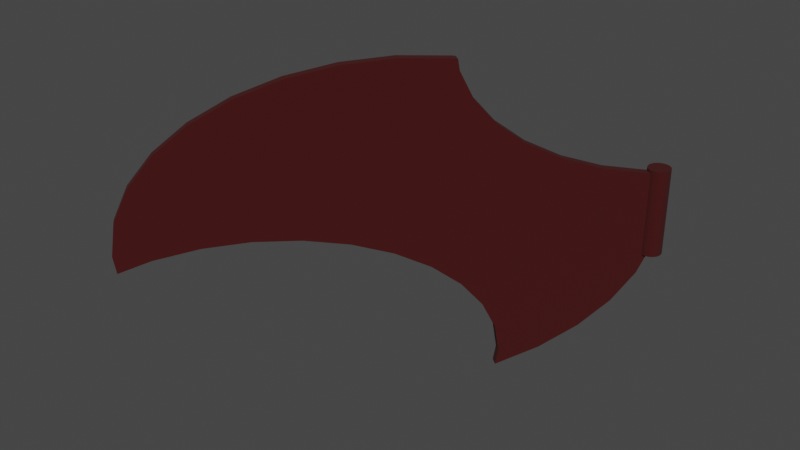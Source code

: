 # Source: dragonwings.blend  (saved by Blender 2.81.16; exported with 4.5.12 LTS)
import bpy
from mathutils import Matrix  # noqa: F401  (used for matrix-valued properties, if any)

bpy.ops.wm.read_factory_settings(use_empty=True)
scene = bpy.context.scene
scene.name = 'Scene'

# ---- collections
col_collection = bpy.data.collections.new('Collection'); scene.collection.children.link(col_collection)

# ---- materials (node trees are filled in below, after node groups)
mat_material_001 = bpy.data.materials.new('Material.001')
mat_material_001.use_transparent_shadow = False

# ---- material node trees
mat_material_001.use_nodes = True; mat_material_001.node_tree.nodes.clear()
_N = mat_material_001.node_tree.nodes; _L = mat_material_001.node_tree.links
n0 = _N.new('ShaderNodeOutputMaterial'); n0.name = 'Material Output'; n0.location = (300, 300)
n1 = _N.new('ShaderNodeBsdfPrincipled'); n1.name = 'Principled BSDF'; n1.location = (10, 300)
n1.distribution = 'GGX'
n1.subsurface_method = 'BURLEY'
n1.inputs[0].default_value = (0.04696, 0.0003658, 0.0, 1.0)
n1.inputs[2].default_value = 1.0
n1.inputs[3].default_value = 1.45
n1.inputs[27].default_value = (0.0, 0.0, 0.0, 1.0)
n1.inputs[28].default_value = 1.0
_L.new(n1.outputs[0], n0.inputs[0])
n0.is_active_output = True

# ---- world
world_world = bpy.data.worlds.new('World'); scene.world = world_world
world_world.use_nodes = True; world_world.node_tree.nodes.clear()
_N = world_world.node_tree.nodes; _L = world_world.node_tree.links
n0 = _N.new('ShaderNodeOutputWorld'); n0.name = 'World Output'; n0.location = (300, 300)
n1 = _N.new('ShaderNodeBackground'); n1.name = 'Background'; n1.location = (10, 300)
n1.inputs[0].default_value = (0.05088, 0.05088, 0.05088, 1.0)
_L.new(n1.outputs[0], n0.inputs[0])
n0.is_active_output = True
world_world.color = (0.05088, 0.05088, 0.05088)
world_world.use_sun_shadow = False
world_world.sun_shadow_jitter_overblur = 0.0

# ---- meshes
me_cylinder_003 = bpy.data.meshes.new('Cylinder.003')
me_cylinder_003.from_pydata([(0.0, 1.0, -1.0), (0.0, 1.0, 1.0), (0.1951, 0.9808, -1.0), (0.1951, 0.9808, 1.0), (0.3827, 0.9239, -1.0), (0.3827, 0.9239, 1.0), (0.5556, 0.8315, -1.0), (0.5556, 0.8315, 1.0), (0.7071, 0.7071, -1.0), (0.7071, 0.7071, 1.0), (0.8315, 0.5556, -1.0), (0.8315, 0.5556, 1.0), (0.9239, 0.3827, -1.0), (0.9239, 0.3827, 1.0), (0.9808, 0.1951, -1.0), (0.9808, 0.1951, 1.0), (1.0, 7.55e-08, -1.0), (1.0, 7.55e-08, 1.0), (0.9808, -0.1951, -1.0), (0.9808, -0.1951, 1.0), (0.9239, -0.3827, -1.0), (0.9239, -0.3827, 1.0), (0.8315, -0.5556, -1.0), (0.8315, -0.5556, 1.0), (0.7071, -0.7071, -1.0), (0.7071, -0.7071, 1.0), (0.5556, -0.8315, -1.0), (0.5556, -0.8315, 1.0), (0.3827, -0.9239, -1.0), (0.3827, -0.9239, 1.0), (0.1951, -0.9808, -1.0), (0.1951, -0.9808, 1.0), (-3.258e-07, -1.0, -1.0), (-3.258e-07, -1.0, 1.0), (-0.1951, -0.9808, -1.0), (-0.1951, -0.9808, 1.0), (-0.3827, -0.9239, -1.0), (-0.3827, -0.9239, 1.0), (-0.5556, -0.8315, -1.0), (-0.5556, -0.8315, 1.0), (-0.7071, -0.7071, -1.0), (-0.7071, -0.7071, 1.0), (-0.8315, -0.5556, -1.0), (-0.8315, -0.5556, 1.0), (-0.9239, -0.3827, -1.0), (-0.9239, -0.3827, 1.0), (-0.9808, -0.1951, -1.0), (-0.9808, -0.1951, 1.0), (-1.0, 9.656e-07, -1.0), (-1.0, 9.656e-07, 1.0), (-0.9808, 0.1951, -1.0), (-0.9808, 0.1951, 1.0), (-0.9239, 0.3827, -1.0), (-0.9239, 0.3827, 1.0), (-0.8315, 0.5556, -1.0), (-0.8315, 0.5556, 1.0), (-0.7071, 0.7071, -1.0), (-0.7071, 0.7071, 1.0), (-0.5556, 0.8315, -1.0), (-0.5556, 0.8315, 1.0), (-0.3827, 0.9239, -1.0), (-0.3827, 0.9239, 1.0), (-0.1951, 0.9808, -1.0), (-0.1951, 0.9808, 1.0), (-0.3891, -0.4755, 4.314e-09), (0.3891, -0.4755, -4.314e-09), (-0.3891, -0.04213, 0.7326), (0.3891, -0.04213, 0.7326), (-0.3891, 1.241, 1.437), (0.3891, 1.241, 1.437), (-0.3891, 3.325, 2.086), (0.3891, 3.325, 2.086), (-0.3891, 6.13, 2.655), (0.3891, 6.13, 2.655), (-0.3891, 9.547, 3.122), (0.3891, 9.547, 3.122), (-0.3891, 44.63, -1.219e-06), (0.3891, 44.63, -1.228e-06), (-0.3891, 44.2, -0.7326), (0.3891, 44.2, -0.7326), (-0.3891, 42.91, -1.437), (0.3891, 42.91, -1.437), (-0.3891, 40.83, -2.086), (0.3891, 40.83, -2.086), (-0.3891, 38.02, -2.655), (0.3891, 38.02, -2.655), (-0.3891, 34.61, -3.122), (0.3891, 34.61, -3.122), (-0.3891, 30.71, -3.469), (0.3891, 30.71, -3.469), (-0.3891, 26.48, -3.683), (0.3891, 26.48, -3.683), (-0.3891, 22.08, -3.755), (0.3891, 22.08, -3.755), (-0.3891, 17.68, -3.683), (0.3891, 17.68, -3.683), (-0.3891, -0.04214, -0.7326), (0.3891, -0.04214, -0.7326), (0.3891, 13.19, 3.108), (-0.3891, 13.19, 3.108), (0.3891, 13.58, 2.487), (-0.3891, 13.58, 2.487), (0.3891, 14.76, 1.889), (-0.3891, 14.76, 1.889), (0.3891, 41.67, 0.1637), (-0.3891, 41.67, 0.1637), (0.3891, 44.4, 0.3898), (-0.3891, 44.4, 0.3898), (0.3891, 37.8, -0.01764), (-0.3891, 37.8, -0.01764), (0.3891, 19.22, 0.8547), (-0.3891, 19.22, 0.8547), (0.3891, 16.66, 1.338), (-0.3891, 16.66, 1.338), (0.3891, 22.34, 0.4583), (-0.3891, 22.34, 0.4583), (0.3891, 33.78, -0.07888), (-0.3891, 33.78, -0.07888), (0.3891, 29.77, -0.01764), (-0.3891, 29.77, -0.01764), (0.3891, 25.9, 0.1637), (-0.3891, 25.9, 0.1637), (-0.3891, 13.42, 3.467), (0.3891, 13.42, 3.467), (0.3891, 8.507, -1.409), (-0.3891, 8.507, -1.409), (0.3891, 17.26, -3.437), (0.3891, 17.41, -3.67), (-0.3891, 17.41, -3.67), (-0.3891, 17.26, -3.437), (0.3891, 1.083, -0.9329), (-0.3891, 1.083, -0.9329), (0.3891, 0.3011, -0.921), (-0.3891, 0.3011, -0.921), (0.3891, 14.19, -2.288), (-0.3891, 14.19, -2.288), (0.3891, 11.63, -1.805), (-0.3891, 11.63, -1.805), (0.3891, 4.946, -1.114), (-0.3891, 4.946, -1.114), (0.3891, 16.09, -2.839), (-0.3891, 16.09, -2.839)], [], [(0, 1, 3, 2), (2, 3, 5, 4), (4, 5, 7, 6), (6, 7, 9, 8), (8, 9, 11, 10), (10, 11, 13, 12), (12, 13, 15, 14), (14, 15, 17, 16), (16, 17, 19, 18), (18, 19, 21, 20), (20, 21, 23, 22), (22, 23, 25, 24), (24, 25, 27, 26), (26, 27, 29, 28), (28, 29, 31, 30), (30, 31, 33, 32), (32, 33, 35, 34), (34, 35, 37, 36), (36, 37, 39, 38), (38, 39, 41, 40), (40, 41, 43, 42), (42, 43, 45, 44), (44, 45, 47, 46), (46, 47, 49, 48), (48, 49, 51, 50), (50, 51, 53, 52), (52, 53, 55, 54), (54, 55, 57, 56), (56, 57, 59, 58), (58, 59, 61, 60), (3, 1, 63, 61, 59, 57, 55, 53, 51, 49, 47, 45, 43, 41, 39, 37, 35, 33, 31, 29, 27, 25, 23, 21, 19, 17, 15, 13, 11, 9, 7, 5), (60, 61, 63, 62), (62, 63, 1, 0), (0, 2, 4, 6, 8, 10, 12, 14, 16, 18, 20, 22, 24, 26, 28, 30, 32, 34, 36, 38, 40, 42, 44, 46, 48, 50, 52, 54, 56, 58, 60, 62), (64, 65, 67, 66), (66, 67, 69, 68), (68, 69, 71, 70), (70, 71, 73, 72), (72, 73, 75, 74), (74, 75, 123, 122), (76, 77, 79, 78), (78, 79, 81, 80), (80, 81, 83, 82), (82, 83, 85, 84), (84, 85, 87, 86), (86, 87, 89, 88), (88, 89, 91, 90), (90, 91, 93, 92), (92, 93, 95, 94), (94, 95, 127, 128), (67, 65, 97, 132, 130, 138, 124, 136, 134, 140, 126, 127, 95, 93, 91, 89, 87, 85, 83, 81, 79, 77, 106, 104, 108, 116, 118, 120, 114, 110, 112, 102, 100, 98, 123, 75, 73, 71, 69), (96, 97, 65, 64), (64, 66, 68, 70, 72, 74, 122, 99, 101, 103, 113, 111, 115, 121, 119, 117, 109, 105, 107, 76, 78, 80, 82, 84, 86, 88, 90, 92, 94, 128, 129, 141, 135, 137, 125, 139, 131, 133, 96), (113, 112, 110, 111), (119, 118, 116, 117), (121, 120, 118, 119), (111, 110, 114, 115), (103, 102, 112, 113), (109, 108, 104, 105), (98, 99, 122, 123), (105, 104, 106, 107), (99, 98, 100, 101), (115, 114, 120, 121), (107, 106, 77, 76), (101, 100, 102, 103), (117, 116, 108, 109), (135, 134, 136, 137), (133, 132, 97, 96), (126, 129, 128, 127), (139, 138, 130, 131), (137, 136, 124, 125), (129, 126, 140, 141), (131, 130, 132, 133), (125, 124, 138, 139), (141, 140, 134, 135)])
_uv = me_cylinder_003.uv_layers.new(name='UVMap')
_uv.uv.foreach_set('vector', [1.0, 0.5, 1.0, 1.0, 0.9688, 1.0, 0.9688, 0.5, 0.9688, 0.5, 0.9688, 1.0, 0.9375, 1.0, 0.9375, 0.5, 0.9375, 0.5, 0.9375, 1.0, 0.9062, 1.0, 0.9062, 0.5, 0.9062, 0.5, 0.9062, 1.0, 0.875, 1.0, 0.875, 0.5, 0.875, 0.5, 0.875, 1.0, 0.8438, 1.0, 0.8438, 0.5, 0.8438, 0.5, 0.8438, 1.0, 0.8125, 1.0, 0.8125, 0.5, 0.8125, 0.5, 0.8125, 1.0, 0.7812, 1.0, 0.7812, 0.5, 0.7812, 0.5, 0.7812, 1.0, 0.75, 1.0, 0.75, 0.5, 0.75, 0.5, 0.75, 1.0, 0.7188, 1.0, 0.7188, 0.5, 0.7188, 0.5, 0.7188, 1.0, 0.6875, 1.0, 0.6875, 0.5, 0.6875, 0.5, 0.6875, 1.0, 0.6562, 1.0, 0.6562, 0.5, 0.6562, 0.5, 0.6562, 1.0, 0.625, 1.0, 0.625, 0.5, 0.625, 0.5, 0.625, 1.0, 0.5938, 1.0, 0.5938, 0.5, 0.5938, 0.5, 0.5938, 1.0, 0.5625, 1.0, 0.5625, 0.5, 0.5625, 0.5, 0.5625, 1.0, 0.5312, 1.0, 0.5312, 0.5, 0.5312, 0.5, 0.5312, 1.0, 0.5, 1.0, 0.5, 0.5, 0.5, 0.5, 0.5, 1.0, 0.4688, 1.0, 0.4688, 0.5, 0.4688, 0.5, 0.4688, 1.0, 0.4375, 1.0, 0.4375, 0.5, 0.4375, 0.5, 0.4375, 1.0, 0.4062, 1.0, 0.4062, 0.5, 0.4062, 0.5, 0.4062, 1.0, 0.375, 1.0, 0.375, 0.5, 0.375, 0.5, 0.375, 1.0, 0.3438, 1.0, 0.3438, 0.5, 0.3438, 0.5, 0.3438, 1.0, 0.3125, 1.0, 0.3125, 0.5, 0.3125, 0.5, 0.3125, 1.0, 0.2812, 1.0, 0.2812, 0.5, 0.2812, 0.5, 0.2812, 1.0, 0.25, 1.0, 0.25, 0.5, 0.25, 0.5, 0.25, 1.0, 0.2188, 1.0, 0.2188, 0.5, 0.2188, 0.5, 0.2188, 1.0, 0.1875, 1.0, 0.1875, 0.5, 0.1875, 0.5, 0.1875, 1.0, 0.1562, 1.0, 0.1562, 0.5, 0.1562, 0.5, 0.1562, 1.0, 0.125, 1.0, 0.125, 0.5, 0.125, 0.5, 0.125, 1.0, 0.09375, 1.0, 0.09375, 0.5, 0.09375, 0.5, 0.09375, 1.0, 0.0625, 1.0, 0.0625, 0.5, 0.2968, 0.4854, 0.25, 0.49, 0.2032, 0.4854, 0.1582, 0.4717, 0.1167, 0.4496, 0.08029, 0.4197, 0.05045, 0.3833, 0.02827, 0.3418, 0.01461, 0.2968, 0.01, 0.25, 0.01461, 0.2032, 0.02827, 0.1582, 0.05045, 0.1167, 0.08029, 0.08029, 0.1167, 0.05045, 0.1582, 0.02827, 0.2032, 0.01461, 0.25, 0.01, 0.2968, 0.01461, 0.3418, 0.02827, 0.3833, 0.05045, 0.4197, 0.08029, 0.4496, 0.1167, 0.4717, 0.1582, 0.4854, 0.2032, 0.49, 0.25, 0.4854, 0.2968, 0.4717, 0.3418, 0.4496, 0.3833, 0.4197, 0.4197, 0.3833, 0.4496, 0.3418, 0.4717, 0.0625, 0.5, 0.0625, 1.0, 0.03125, 1.0, 0.03125, 0.5, 0.03125, 0.5, 0.03125, 1.0, 0.0, 1.0, 0.0, 0.5, 0.75, 0.49, 0.7968, 0.4854, 0.8418, 0.4717, 0.8833, 0.4496, 0.9197, 0.4197, 0.9496, 0.3833, 0.9717, 0.3418, 0.9854, 0.2968, 0.99, 0.25, 0.9854, 0.2032, 0.9717, 0.1582, 0.9496, 0.1167, 0.9197, 0.08029, 0.8833, 0.05045, 0.8418, 0.02827, 0.7968, 0.01461, 0.75, 0.01, 0.7032, 0.01461, 0.6582, 0.02827, 0.6167, 0.05045, 0.5803, 0.08029, 0.5504, 0.1167, 0.5283, 0.1582, 0.5146, 0.2032, 0.51, 0.25, 0.5146, 0.2968, 0.5283, 0.3418, 0.5504, 0.3833, 0.5803, 0.4197, 0.6167, 0.4496, 0.6582, 0.4717, 0.7032, 0.4854, 1.0, 0.5, 1.0, 1.0, 0.9688, 1.0, 0.9688, 0.5, 0.9688, 0.5, 0.9688, 1.0, 0.9375, 1.0, 0.9375, 0.5, 0.9375, 0.5, 0.9375, 1.0, 0.9062, 1.0, 0.9062, 0.5, 0.9062, 0.5, 0.9062, 1.0, 0.875, 1.0, 0.875, 0.5, 0.875, 0.5, 0.875, 1.0, 0.8438, 1.0, 0.8438, 0.5, 0.8438, 0.5, 0.8438, 1.0, 0.8127, 1.0, 0.8127, 0.5, 0.5, 0.5, 0.5, 1.0, 0.4688, 1.0, 0.4688, 0.5, 0.4688, 0.5, 0.4688, 1.0, 0.4375, 1.0, 0.4375, 0.5, 0.4375, 0.5, 0.4375, 1.0, 0.4062, 1.0, 0.4062, 0.5, 0.4062, 0.5, 0.4062, 1.0, 0.375, 1.0, 0.375, 0.5, 0.375, 0.5, 0.375, 1.0, 0.3438, 1.0, 0.3438, 0.5, 0.3438, 0.5, 0.3438, 1.0, 0.3125, 1.0, 0.3125, 0.5, 0.3125, 0.5, 0.3125, 1.0, 0.2812, 1.0, 0.2812, 0.5, 0.2812, 0.5, 0.2812, 1.0, 0.25, 1.0, 0.25, 0.5, 0.25, 0.5, 0.25, 1.0, 0.2188, 1.0, 0.2188, 0.5, 0.2188, 0.5, 0.2188, 1.0, 0.2168, 1.0, 0.2168, 0.5, 0.2968, 0.4854, 0.25, 0.49, 0.2032, 0.4854, 0.1911, 0.4817, 0.1904, 0.4734, 0.1788, 0.4323, 0.16, 0.3944, 0.1346, 0.3612, 0.1038, 0.3339, 0.06853, 0.3137, 0.03032, 0.3012, 0.01547, 0.2996, 0.01461, 0.2968, 0.01, 0.25, 0.01461, 0.2032, 0.02827, 0.1582, 0.05045, 0.1167, 0.08029, 0.08029, 0.1167, 0.05045, 0.1582, 0.02827, 0.2032, 0.01461, 0.25, 0.01, 0.2749, 0.01245, 0.2605, 0.04153, 0.2489, 0.08265, 0.245, 0.1254, 0.2489, 0.1682, 0.2605, 0.2093, 0.2793, 0.2472, 0.3046, 0.2804, 0.3355, 0.3076, 0.3707, 0.3279, 0.4089, 0.3404, 0.4487, 0.3446, 0.4716, 0.3422, 0.4496, 0.3833, 0.4197, 0.4197, 0.3833, 0.4496, 0.3418, 0.4717, 0.03125, 0.5, 0.03125, 1.0, 0.0, 1.0, 0.0, 0.5, 0.75, 0.49, 0.7968, 0.4854, 0.8418, 0.4717, 0.8833, 0.4496, 0.9197, 0.4197, 0.9496, 0.3833, 0.9716, 0.3422, 0.9487, 0.3446, 0.9089, 0.3404, 0.8707, 0.3279, 0.8355, 0.3076, 0.8046, 0.2804, 0.7793, 0.2472, 0.7605, 0.2093, 0.7489, 0.1682, 0.745, 0.1254, 0.7489, 0.08265, 0.7605, 0.04153, 0.7749, 0.01245, 0.75, 0.01, 0.7032, 0.01461, 0.6582, 0.02827, 0.6167, 0.05045, 0.5803, 0.08029, 0.5504, 0.1167, 0.5283, 0.1582, 0.5146, 0.2032, 0.51, 0.25, 0.5146, 0.2968, 0.5155, 0.2996, 0.5303, 0.3012, 0.5685, 0.3137, 0.6038, 0.3339, 0.6346, 0.3612, 0.66, 0.3944, 0.6788, 0.4323, 0.6904, 0.4734, 0.6911, 0.4817, 0.7032, 0.4854, 0.09375, 0.7246, 0.09375, 0.7754, 0.125, 0.7754, 0.125, 0.7246, 0.2188, 0.7246, 0.2188, 0.7754, 0.25, 0.7754, 0.25, 0.7246, 0.1875, 0.7246, 0.1875, 0.7754, 0.2188, 0.7754, 0.2188, 0.7246, 0.125, 0.7246, 0.125, 0.7754, 0.1562, 0.7754, 0.1562, 0.7246, 0.0625, 0.7246, 0.0625, 0.7754, 0.09375, 0.7754, 0.09375, 0.7246, 0.2812, 0.7246, 0.2812, 0.7754, 0.3125, 0.7754, 0.3125, 0.7246, 1.0, 0.7754, 1.0, 0.7246, 0.982, 0.7246, 0.982, 0.7754, 0.3125, 0.7246, 0.3125, 0.7754, 0.3365, 0.7754, 0.3365, 0.7246, 0.0, 0.7246, 0.0, 0.7754, 0.03125, 0.7754, 0.03125, 0.7246, 0.1562, 0.7246, 0.1562, 0.7754, 0.1875, 0.7754, 0.1875, 0.7246, 0.5166, 0.5, 0.5166, 1.0, 0.5, 1.0, 0.5, 0.5, 0.03125, 0.7246, 0.03125, 0.7754, 0.0625, 0.7754, 0.0625, 0.7246, 0.25, 0.7246, 0.25, 0.7754, 0.2812, 0.7754, 0.2812, 0.7246, 0.5938, 0.7246, 0.5938, 0.7754, 0.625, 0.7754, 0.625, 0.7246, 0.03961, 0.5, 0.03961, 1.0, 0.03125, 1.0, 0.03125, 0.5, 0.5312, 0.7754, 0.5312, 0.7246, 0.5196, 0.7246, 0.5196, 0.7754, 0.6875, 0.7246, 0.6875, 0.7754, 0.7188, 0.7754, 0.7188, 0.7246, 0.625, 0.7246, 0.625, 0.7754, 0.6562, 0.7754, 0.6562, 0.7246, 0.5312, 0.7246, 0.5312, 0.7754, 0.5625, 0.7754, 0.5625, 0.7246, 0.7188, 0.7246, 0.7188, 0.7754, 0.7248, 0.7754, 0.7248, 0.7246, 0.6562, 0.7246, 0.6562, 0.7754, 0.6875, 0.7754, 0.6875, 0.7246, 0.5625, 0.7246, 0.5625, 0.7754, 0.5938, 0.7754, 0.5938, 0.7246])
me_cylinder_003.materials.append(mat_material_001)
me_cylinder_003.use_remesh_fix_poles = True
me_cylinder_003.use_remesh_preserve_attributes = False
me_cylinder_003.use_mirror_vertex_groups = False
me_cylinder_003.update()

# ---- objects
ob_wing = bpy.data.objects.new('wing', me_cylinder_003)

# ---- transforms, parenting, visibility, modifiers, constraints
ob_wing.location = (0.0, -0.3591, 0.0)
ob_wing.rotation_euler = (0.0, -0.0, -0.7002)
ob_wing.scale = (-0.1641, -0.1641, -0.647)
ob_wing.lineart.crease_threshold = 0.0

# ---- collection membership
col_collection.objects.link(ob_wing)

# ---- scene / render settings (as saved in the file)
scene.frame_start = 1; scene.frame_end = 250; scene.frame_set(0)
scene.render.engine = 'BLENDER_EEVEE_NEXT'
scene.cycles.use_denoising = False
scene.cycles.samples = 128
scene.cycles.sampling_pattern = 'TABULATED_SOBOL'
scene.cycles.use_adaptive_sampling = False
scene.cycles.use_light_tree = False
scene.view_settings.view_transform = 'Filmic'
bpy.context.view_layer.update()

# ---- added for rendering (the .blend has no active camera and no usable light): camera, sun
cam_auto = bpy.data.cameras.new('AutoCamera')
cam_auto.lens = 50.0
cam_auto.sensor_width = 36.0
cam_auto.clip_end = 1000.0
ob_auto_camera = bpy.data.objects.new('AutoCamera', cam_auto)
scene.collection.objects.link(ob_auto_camera)
ob_auto_camera.location = (6.11424, -13.2012, 6.82993)
ob_auto_camera.rotation_euler = (1.09748, -7.21219e-08, 0.694738)
scene.camera = ob_auto_camera
light_auto_sun = bpy.data.lights.new('AutoSun', 'SUN')
light_auto_sun.energy = 3.0
light_auto_sun.angle = 0.0523599
ob_auto_sun = bpy.data.objects.new('AutoSun', light_auto_sun)
scene.collection.objects.link(ob_auto_sun)
ob_auto_sun.rotation_euler = (0.872665, 0.174533, 0.523599)
bpy.context.view_layer.update()
